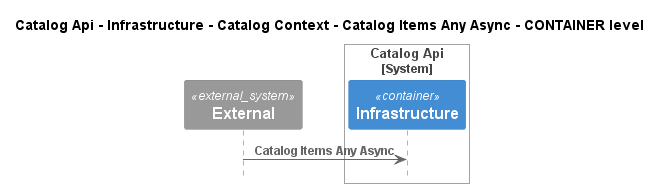

The diagram above was rendered by PlantUML. Its source (embedded in the PNG):
@startuml
!pragma layout smetana
!include ..\..\..\..\..\..\..\..\.c4s\C4_Sequence.puml

title Catalog Api - Infrastructure - Catalog Context - Catalog Items Any Async - CONTAINER level

System_Ext(C4InterFlow.SoftwareSystems.ExternalSystem, "External", "")

System_Boundary(dotnet.eShop.Architecture.SoftwareSystems.CatalogApi, "Catalog Api")
    Container(dotnet.eShop.Architecture.SoftwareSystems.CatalogApi.Containers.Infrastructure, "Infrastructure", "", "")
Boundary_End()

Rel(C4InterFlow.SoftwareSystems.ExternalSystem, dotnet.eShop.Architecture.SoftwareSystems.CatalogApi.Containers.Infrastructure, "Catalog Items Any Async")


@enduml